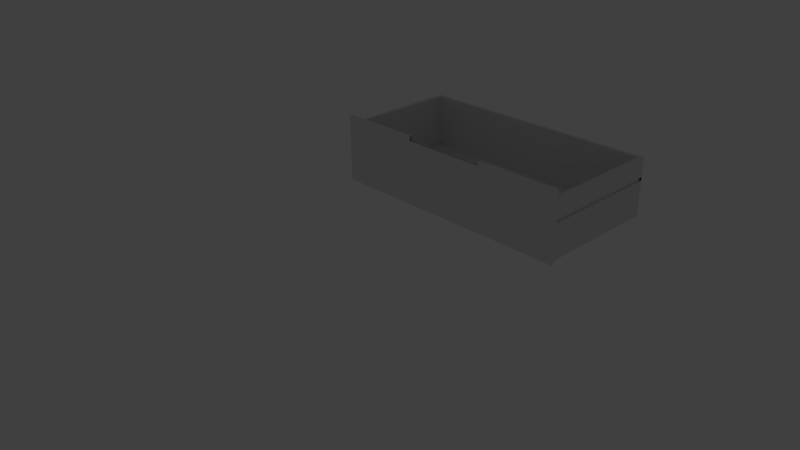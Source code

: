 # Source: drawer.blend  (saved by Blender 2.73.0; exported with 4.5.12 LTS)
import bpy
from mathutils import Matrix  # noqa: F401  (used for matrix-valued properties, if any)

bpy.ops.wm.read_factory_settings(use_empty=True)
scene = bpy.context.scene
scene.name = 'Scene'

# ---- collections
col_collection_1 = bpy.data.collections.new('Collection 1'); scene.collection.children.link(col_collection_1)
col_collection_1.hide_render = True
col_collection_1.hide_viewport = True
col_collection_2 = bpy.data.collections.new('Collection 2'); scene.collection.children.link(col_collection_2)

# ---- world
world_world = bpy.data.worlds.new('World'); scene.world = world_world
world_world.color = (0.05088, 0.05088, 0.05088)
world_world.use_sun_shadow = False
world_world.sun_shadow_jitter_overblur = 0.0
world_world.cycles.sampling_method = 'MANUAL'
world_world.cycles.sample_map_resolution = 256

# ---- cameras
cam_camera = bpy.data.cameras.new('Camera')
cam_camera.clip_end = 100.0
cam_camera.lens = 35.0
cam_camera.sensor_width = 32.0
cam_camera.sensor_height = 18.0
cam_camera.ortho_scale = 7.314
cam_camera.dof.focus_distance = 0.0
cam_camera.dof.aperture_fstop = 128.0

# ---- lights
light_lamp = bpy.data.lights.new('Lamp', 'POINT')
light_lamp.transmission_factor = 0.0
light_lamp.cutoff_distance = 30.0
light_lamp.energy = 100.0
light_lamp.shadow_buffer_clip_start = 1.001
light_lamp.shadow_soft_size = 0.1
light_lamp.shadow_maximum_resolution = 0.006
light_lamp.use_absolute_resolution = True
light_lamp.cycles.use_multiple_importance_sampling = False

# ---- meshes
me_cube_004 = bpy.data.meshes.new('Cube.004')
me_cube_004.from_pydata([(-1.0, -1.0, -1.0), (-1.0, 1.0, -1.0), (1.0, 1.0, -1.0), (1.0, -1.0, -1.0), (-1.0, -1.0, 1.0), (-1.0, 1.0, 1.0), (1.0, 1.0, 1.0), (1.0, -1.0, 1.0), (-0.3333, 1.0, 1.0), (0.3333, 1.0, 1.0), (0.3333, 1.0, -1.0), (-0.3333, 1.0, -1.0), (0.3333, -1.0, 1.0), (-0.3333, -1.0, 1.0), (-0.3333, -1.0, -1.0), (0.3333, -1.0, -1.0), (-1.0, -1.0, 0.8762), (-1.0, 1.0, 0.8762), (1.0, 1.0, 0.8762), (1.0, -1.0, 0.8762), (0.3333, -1.0, 0.8762), (-0.3333, -1.0, 0.8762), (-0.3333, 1.0, 0.8762), (0.3333, 1.0, 0.8762)], [], [(16, 17, 1, 0), (23, 18, 2, 10), (18, 19, 3, 2), (21, 16, 0, 14), (15, 10, 2, 3), (13, 8, 5, 4), (7, 6, 9, 12), (0, 1, 11, 14), (14, 11, 10, 15), (19, 20, 15, 3), (20, 21, 14, 15), (17, 22, 11, 1), (22, 23, 10, 11), (5, 8, 22, 17), (7, 12, 20, 19), (13, 4, 16, 21), (6, 7, 19, 18), (9, 6, 18, 23), (4, 5, 17, 16)])
me_cube_004.use_remesh_preserve_volume = False
me_cube_004.use_remesh_preserve_attributes = False
me_cube_004.use_mirror_vertex_groups = False
me_cube_004.update()
me_cube_005 = bpy.data.meshes.new('Cube.005')
me_cube_005.from_pydata([(-1.0, -1.0, -1.0), (-1.0, 1.0, -1.0), (1.0, 1.0, -1.0), (1.0, -1.0, -1.0), (-1.0, -1.0, 1.0), (-1.0, 1.0, 1.0), (1.0, 1.0, 1.0), (1.0, -1.0, 1.0), (-1.0, 0.9381, 1.0), (-1.0, 0.9381, -1.0), (1.0, 0.9381, 1.0), (1.0, 0.9381, -1.0), (-1.0, -0.9536, -1.0), (1.0, -0.9536, 1.0), (-1.0, -0.9536, 1.0), (1.0, -0.9536, -1.0), (-0.9694, 1.0, 1.0), (-0.9694, 1.0, -1.0), (-0.9694, -1.0, 1.0), (-0.9694, -1.0, -1.0), (-0.9694, 0.9381, 1.0), (-0.9694, 0.9381, -1.0), (-0.9694, -0.9536, -1.0), (-0.9694, -0.9536, 1.0), (0.9688, 1.0, 1.0), (0.9688, -1.0, -1.0), (0.9688, 0.9381, -1.0), (0.9688, -0.9536, -1.0), (0.9688, 1.0, -1.0), (0.9688, -1.0, 1.0), (0.9688, 0.9381, 1.0), (0.9688, -0.9536, 1.0), (-0.9694, 0.9381, 0.8719), (-0.9694, -0.9536, 0.8719), (0.9688, 0.9381, 0.8719), (0.9688, -0.9536, 0.8719), (-1.0, -1.0, -0.3477), (-1.0, 1.0, -0.334), (1.0, 1.0, -0.334), (1.0, -1.0, -0.334), (1.0, 0.9381, -0.334), (-1.0, 0.9381, -0.334), (-1.0, -0.9536, -0.334), (1.0, -0.9536, -0.334), (-0.9694, -1.0, -0.334), (-0.9694, 1.0, -0.334), (0.9688, -1.0, -0.334), (0.9688, 1.0, -0.334), (-1.0, -1.0, -0.2068), (-1.0, 1.0, -0.2068), (1.0, 1.0, -0.2068), (1.0, -1.0, -0.2068), (1.0, 0.9381, -0.2068), (-1.0, 0.9381, -0.2068), (-1.0, -0.9536, -0.2205), (1.0, -0.9536, -0.2068), (-0.9694, -1.0, -0.2068), (-0.9694, 1.0, -0.2068), (0.9688, -1.0, -0.2068), (0.9688, 1.0, -0.2068), (-0.0002826, 1.0, -1.0), (-0.0002826, -1.0, 1.0), (-0.0002826, 0.9381, 1.0), (-0.0002826, -0.9536, 1.0), (-0.0002826, 1.0, 1.0), (-0.0002826, -1.0, -1.0), (-0.0002826, 0.9381, -1.0), (-0.0002826, -0.9536, -1.0), (-0.0002826, 0.9381, 0.8719), (-0.0002826, -0.9536, 0.8719), (-0.0002826, 1.0, -0.334), (-0.0002826, -1.0, -0.334), (-0.0002826, -1.0, -0.2068), (-0.0002826, 1.0, -0.2068), (0.9822, 1.0, 1.0), (0.9822, -1.0, -1.0), (0.9822, 0.9381, -1.0), (0.9822, -0.9536, -1.0), (0.9822, 1.0, -1.0), (0.9822, -1.0, 1.0), (0.9822, 0.9381, 1.0), (0.9822, -0.9536, 1.0), (0.9822, -1.0, -0.334), (0.9822, 1.0, -0.334), (0.9822, 1.0, -0.2068), (0.9822, -1.0, -0.2068), (-0.9828, 1.0, -1.0), (-0.9828, -1.0, 1.0), (-0.9828, 0.9381, 1.0), (-0.9828, -0.9536, 1.0), (-0.9828, 1.0, 1.0), (-0.9828, -1.0, -1.0), (-0.9828, 0.9381, -1.0), (-0.9828, -0.9536, -1.0), (-0.9828, 1.0, -0.334), (-0.9828, -1.0, -0.334), (-0.9828, -1.0, -0.2068), (-0.9828, 1.0, -0.2068), (-0.9843, 1.0, -0.334), (-0.9843, 0.9381, -0.334), (-0.9843, -0.9536, -0.334), (-0.9843, 1.0, -0.2068), (-0.9843, 0.9381, -0.2068), (-0.9843, -0.9536, -0.2205), (0.9848, 1.0, -0.334), (0.9848, 0.9381, -0.334), (0.9848, -0.9536, -0.334), (0.9848, 1.0, -0.2068), (0.9848, 0.9381, -0.2068), (0.9848, -0.9536, -0.2068)], [], [(41, 37, 1, 9), (83, 38, 2, 78), (43, 39, 3, 15), (95, 36, 0, 91), (76, 78, 2, 11), (88, 90, 5, 8), (89, 88, 8, 14), (77, 76, 11, 15), (38, 40, 11, 2), (42, 41, 9, 12), (36, 42, 12, 0), (75, 77, 15, 3), (87, 89, 14, 4), (40, 43, 15, 11), (61, 63, 23, 18), (91, 93, 22, 19), (93, 92, 21, 22), (63, 62, 20, 23), (62, 64, 16, 20), (92, 86, 17, 21), (71, 44, 19, 65), (94, 45, 17, 86), (82, 46, 25, 75), (80, 74, 24, 30), (81, 80, 30, 31), (79, 81, 31, 29), (65, 67, 27, 25), (26, 27, 35, 34), (66, 60, 28, 26), (70, 47, 28, 60), (69, 68, 34, 35), (67, 22, 33, 69), (66, 26, 34, 68), (22, 21, 32, 33), (73, 59, 47, 70), (85, 58, 46, 82), (97, 57, 45, 94), (72, 56, 44, 71), (50, 52, 108, 107), (48, 54, 42, 36), (53, 49, 101, 102), (52, 55, 109, 108), (96, 48, 36, 95), (55, 51, 39, 43), (84, 50, 38, 83), (54, 53, 102, 103), (8, 5, 49, 53), (74, 6, 50, 84), (13, 7, 51, 55), (87, 4, 48, 96), (6, 10, 52, 50), (14, 8, 53, 54), (4, 14, 54, 48), (10, 13, 55, 52), (61, 18, 56, 72), (90, 16, 57, 97), (79, 29, 58, 85), (64, 24, 59, 73), (16, 64, 73, 57), (29, 61, 72, 58), (58, 72, 71, 46), (57, 73, 70, 45), (21, 66, 68, 32), (27, 67, 69, 35), (33, 32, 68, 69), (45, 70, 60, 17), (21, 17, 60, 66), (19, 22, 67, 65), (46, 71, 65, 25), (30, 24, 64, 62), (31, 30, 62, 63), (29, 31, 63, 61), (7, 79, 85, 51), (24, 74, 84, 59), (59, 84, 83, 47), (51, 85, 82, 39), (7, 13, 81, 79), (13, 10, 80, 81), (10, 6, 74, 80), (39, 82, 75, 3), (25, 27, 77, 75), (27, 26, 76, 77), (26, 28, 78, 76), (47, 83, 78, 28), (5, 90, 97, 49), (18, 87, 96, 56), (56, 96, 95, 44), (49, 97, 94, 37), (37, 94, 86, 1), (9, 1, 86, 92), (12, 9, 92, 93), (0, 12, 93, 91), (18, 23, 89, 87), (23, 20, 88, 89), (20, 16, 90, 88), (44, 95, 91, 19), (103, 102, 99, 100), (102, 101, 98, 99), (37, 41, 99, 98), (41, 42, 100, 99), (42, 54, 103, 100), (49, 37, 98, 101), (108, 109, 106, 105), (107, 108, 105, 104), (40, 38, 104, 105), (43, 40, 105, 106), (55, 43, 106, 109), (38, 50, 107, 104)])
me_cube_005.use_remesh_preserve_volume = False
me_cube_005.use_remesh_preserve_attributes = False
me_cube_005.use_mirror_vertex_groups = False
me_cube_005.update()

# ---- objects
ob_lamp = bpy.data.objects.new('Lamp', light_lamp)
ob_camera = bpy.data.objects.new('Camera', cam_camera)
ob_cube_001 = bpy.data.objects.new('Cube.001', me_cube_004)
ob_cube_002 = bpy.data.objects.new('Cube.002', me_cube_005)

# ---- transforms, parenting, visibility, modifiers, constraints
ob_lamp.location = (4.076, 1.005, 5.904)
ob_lamp.rotation_euler = (0.6503, 0.05522, 1.866)
ob_lamp.lock_rotations_4d = False
ob_lamp.empty_display_type = 'ARROWS'
ob_lamp.color = (0.0, 0.0, 0.0, 0.0)
ob_lamp.lineart.crease_threshold = 0.0
ob_camera.location = (7.481, -6.508, 5.344)
ob_camera.rotation_euler = (1.109, 0.01082, 0.8149)
ob_camera.lock_rotations_4d = False
ob_camera.empty_display_type = 'ARROWS'
ob_camera.color = (0.0, 0.0, 0.0, 0.0)
ob_camera.display_type = 'WIRE'
ob_camera.lineart.crease_threshold = 0.0
ob_cube_001.location = (0.002926, 1.266, 0.5997)
ob_cube_001.scale = (1.877, -0.01767, 0.5081)
ob_cube_001.lineart.crease_threshold = 0.0
ob_cube_002.location = (0.0001109, 2.201, 0.5543)
ob_cube_002.scale = (1.866, 0.9279, -0.4277)
ob_cube_002.lineart.crease_threshold = 0.0

# ---- collection membership
col_collection_1.objects.link(ob_lamp)
col_collection_1.objects.link(ob_camera)
col_collection_2.objects.link(ob_cube_001)
col_collection_2.objects.link(ob_cube_002)

# ---- scene / render settings (as saved in the file)
scene.camera = ob_camera
scene.frame_start = 1; scene.frame_end = 250; scene.frame_set(2)
scene.render.engine = 'BLENDER_EEVEE_NEXT'
scene.render.resolution_percentage = 50
scene.render.dither_intensity = 0.0
scene.cycles.use_denoising = False
scene.cycles.samples = 10
scene.cycles.sampling_pattern = 'TABULATED_SOBOL'
scene.cycles.light_sampling_threshold = 0.0
scene.cycles.use_adaptive_sampling = False
scene.cycles.use_light_tree = False
scene.cycles.blur_glossy = 0.0
scene.cycles.pixel_filter_type = 'GAUSSIAN'
scene.cycles.sample_clamp_indirect = 0.0
scene.view_settings.view_transform = 'Standard'
bpy.context.view_layer.update()
